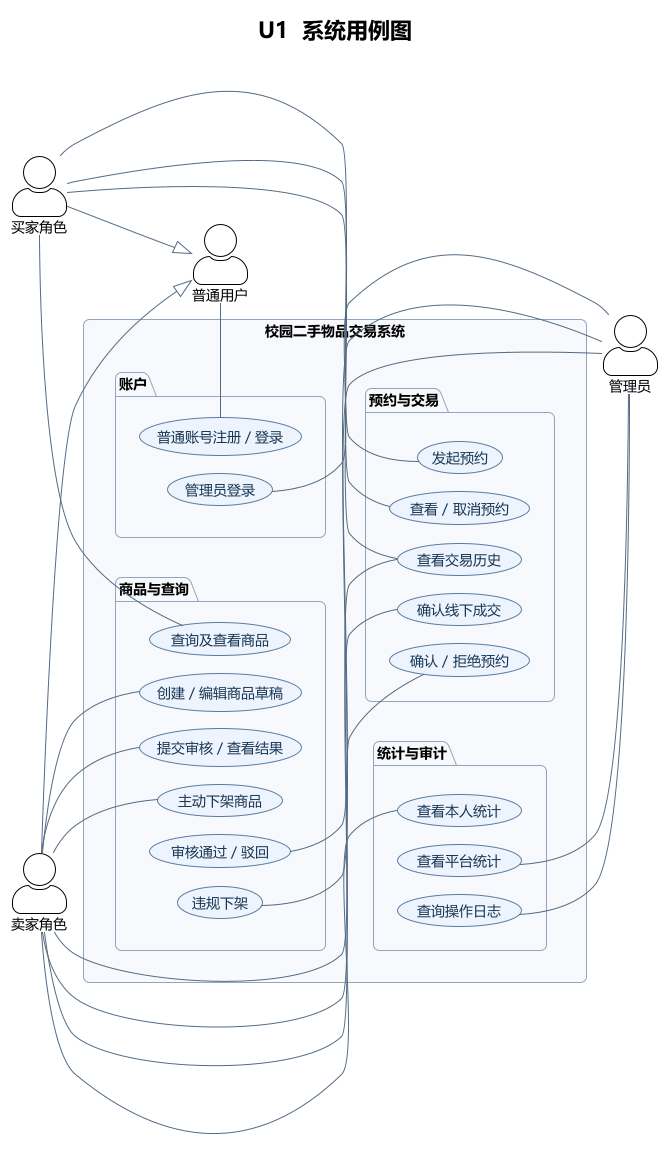

The diagram above was rendered by PlantUML. Its source (embedded in the PNG):
@startuml
!theme plain
skinparam backgroundColor #FFFFFF
skinparam defaultFontName "Microsoft YaHei"
skinparam shadowing false
skinparam roundcorner 12
skinparam ArrowColor #546B82
skinparam DefaultTextAlignment center
skinparam packageBackgroundColor #F7F9FC
skinparam packageBorderColor #91A5BC
left to right direction
skinparam usecase {
  BackgroundColor #EDF4FD
  BorderColor #577CA4
  FontColor #173553
}
skinparam actorStyle awesome
skinparam nodesep 18
skinparam ranksep 24

title U1  系统用例图

actor "普通用户" as Normal
actor "买家角色" as Buyer
actor "卖家角色" as Seller
actor "管理员" as Admin

rectangle "校园二手物品交易系统" {
  package "账户" as PAccount {
    usecase "普通账号注册 / 登录" as UCLogin
    usecase "管理员登录" as UCAlogin
  }
  package "商品与查询" as PProduct {
    usecase "查询及查看商品" as UCSearch
    usecase "创建 / 编辑商品草稿" as UCDraft
    usecase "提交审核 / 查看结果" as UCSubmit
    usecase "主动下架商品" as UCDelist
    usecase "审核通过 / 驳回" as UCReview
    usecase "违规下架" as UCViolation
  }
  package "预约与交易" as PBooking {
    usecase "发起预约" as UCCreate
    usecase "查看 / 取消预约" as UCCancel
    usecase "确认 / 拒绝预约" as UCHandle
    usecase "确认线下成交" as UCComplete
    usecase "查看交易历史" as UCHistory
  }
  package "统计与审计" as PStats {
    usecase "查看本人统计" as UCOwnerStats
    usecase "查看平台统计" as UCAdminStats
    usecase "查询操作日志" as UCLogs
  }
}

' 仅用于控制画板布局，隐藏连线不表示业务依赖或新增用例。
' 将四组用例组织为紧凑的两行两列；保留所有演员及业务关系。
PAccount -[hidden]right-> PProduct
PAccount -[hidden]down-> PBooking
PProduct -[hidden]down-> PStats
PBooking -[hidden]right-> PStats

' 来源：REQ-002
Buyer --|> Normal
' 来源：REQ-002
Seller --|> Normal
' 来源：REQ-001, REQ-002
Normal -- UCLogin

' 来源：REQ-002, REQ-007
Buyer -- UCSearch
' 来源：REQ-002, REQ-008
Buyer -- UCCreate
' 来源：REQ-002, REQ-010
Buyer -- UCCancel
' 来源：REQ-011
Buyer -- UCHistory

' 来源：REQ-003
Seller -- UCDraft
' 来源：REQ-004, REQ-005
Seller -- UCSubmit
' 来源：REQ-006
Seller -- UCDelist
' 来源：REQ-009
Seller -- UCHandle
' 来源：REQ-011
Seller -- UCComplete
' 来源：REQ-011
Seller -- UCHistory
' 来源：REQ-016
Seller -- UCOwnerStats

' 来源：REQ-001
UCAlogin -- Admin
' 来源：REQ-004
UCReview -- Admin
' 来源：REQ-006
UCViolation -- Admin
' 来源：REQ-016
UCAdminStats -- Admin
' 来源：REQ-017
UCLogs -- Admin


@enduml